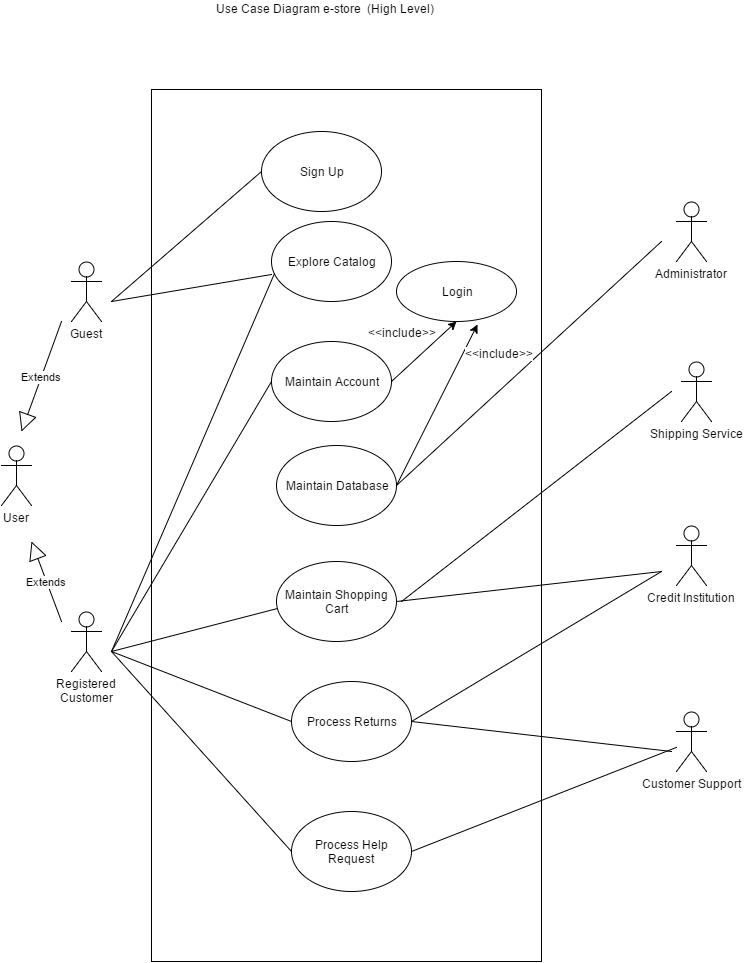

The diagram above was exported from draw.io. Its source (the exported page's mxGraphModel, read from the mxfile embedded in the PNG):
<mxGraphModel dx="885" dy="675" grid="1" gridSize="10" guides="1" tooltips="1" connect="1" arrows="1" fold="1" page="1" pageScale="1" pageWidth="826" pageHeight="1169" background="#ffffff" math="0" shadow="0">
  <root>
    <mxCell id="0" />
    <mxCell id="1" parent="0" />
    <mxCell id="2" value="Guest" style="shape=umlActor;verticalLabelPosition=bottom;labelBackgroundColor=#ffffff;verticalAlign=top;html=1;" parent="1" vertex="1">
      <mxGeometry x="90" y="320" width="30" height="60" as="geometry" />
    </mxCell>
    <mxCell id="3" value="" style="whiteSpace=wrap;html=1;" parent="1" vertex="1">
      <mxGeometry x="170" y="148" width="390" height="872" as="geometry" />
    </mxCell>
    <mxCell id="6" value="Login" style="ellipse;whiteSpace=wrap;html=1;" parent="1" vertex="1">
      <mxGeometry x="415" y="320" width="120" height="60" as="geometry" />
    </mxCell>
    <mxCell id="7" value="Sign Up" style="ellipse;whiteSpace=wrap;html=1;" parent="1" vertex="1">
      <mxGeometry x="280" y="190" width="120" height="80" as="geometry" />
    </mxCell>
    <mxCell id="8" value="Maintain Account" style="ellipse;whiteSpace=wrap;html=1;" parent="1" vertex="1">
      <mxGeometry x="290" y="400" width="120" height="80" as="geometry" />
    </mxCell>
    <mxCell id="9" value="Maintain Database" style="ellipse;whiteSpace=wrap;html=1;" parent="1" vertex="1">
      <mxGeometry x="295" y="504" width="120" height="80" as="geometry" />
    </mxCell>
    <mxCell id="10" value="Maintain Shopping Cart" style="ellipse;whiteSpace=wrap;html=1;" parent="1" vertex="1">
      <mxGeometry x="295" y="620" width="120" height="80" as="geometry" />
    </mxCell>
    <mxCell id="11" value="Process Returns" style="ellipse;whiteSpace=wrap;html=1;" parent="1" vertex="1">
      <mxGeometry x="310" y="740" width="120" height="80" as="geometry" />
    </mxCell>
    <mxCell id="13" value="Process Help Request" style="ellipse;whiteSpace=wrap;html=1;" parent="1" vertex="1">
      <mxGeometry x="310" y="870" width="120" height="80" as="geometry" />
    </mxCell>
    <mxCell id="15" value="Administrator" style="shape=umlActor;verticalLabelPosition=bottom;labelBackgroundColor=#ffffff;verticalAlign=top;html=1;" parent="1" vertex="1">
      <mxGeometry x="695" y="260" width="30" height="60" as="geometry" />
    </mxCell>
    <mxCell id="16" value="Credit Institution" style="shape=umlActor;verticalLabelPosition=bottom;labelBackgroundColor=#ffffff;verticalAlign=top;html=1;" parent="1" vertex="1">
      <mxGeometry x="695" y="584" width="30" height="60" as="geometry" />
    </mxCell>
    <mxCell id="17" value="Shipping Service" style="shape=umlActor;verticalLabelPosition=bottom;labelBackgroundColor=#ffffff;verticalAlign=top;html=1;" parent="1" vertex="1">
      <mxGeometry x="700" y="420" width="30" height="60" as="geometry" />
    </mxCell>
    <mxCell id="19" style="edgeStyle=orthogonalEdgeStyle;rounded=0;html=1;exitX=0.5;exitY=0.5;exitPerimeter=0;entryX=0.5;entryY=0.5;entryPerimeter=0;jettySize=auto;orthogonalLoop=1;" parent="1" source="16" target="16" edge="1">
      <mxGeometry relative="1" as="geometry" />
    </mxCell>
    <mxCell id="20" value="Customer Support" style="shape=umlActor;verticalLabelPosition=bottom;labelBackgroundColor=#ffffff;verticalAlign=top;html=1;" parent="1" vertex="1">
      <mxGeometry x="695" y="770" width="30" height="60" as="geometry" />
    </mxCell>
    <mxCell id="63" value="" style="endArrow=none;html=1;entryX=0;entryY=0.663;entryPerimeter=0;" parent="1" target="92" edge="1">
      <mxGeometry x="140" y="267" width="50" height="50" as="geometry">
        <mxPoint x="130" y="360" as="sourcePoint" />
        <mxPoint x="263" y="347" as="targetPoint" />
      </mxGeometry>
    </mxCell>
    <mxCell id="64" value="" style="endArrow=none;html=1;entryX=0;entryY=0.5;" parent="1" target="13" edge="1">
      <mxGeometry x="150" y="277" width="50" height="50" as="geometry">
        <mxPoint x="130" y="710" as="sourcePoint" />
        <mxPoint x="273" y="357" as="targetPoint" />
      </mxGeometry>
    </mxCell>
    <mxCell id="66" style="edgeStyle=none;rounded=0;html=1;exitX=0.5;exitY=0.5;exitPerimeter=0;entryX=0.5;entryY=0.5;entryPerimeter=0;jettySize=auto;orthogonalLoop=1;" parent="1" source="2" target="2" edge="1">
      <mxGeometry relative="1" as="geometry" />
    </mxCell>
    <mxCell id="70" style="edgeStyle=none;rounded=0;html=1;exitX=0.5;exitY=0.5;exitPerimeter=0;entryX=0.5;entryY=0.5;entryPerimeter=0;jettySize=auto;orthogonalLoop=1;" parent="1" source="20" target="20" edge="1">
      <mxGeometry relative="1" as="geometry" />
    </mxCell>
    <mxCell id="71" value="" style="endArrow=none;html=1;entryX=1;entryY=0.5;" parent="1" source="20" target="13" edge="1">
      <mxGeometry x="160" y="287" width="50" height="50" as="geometry">
        <mxPoint x="100" y="470" as="sourcePoint" />
        <mxPoint x="320" y="920" as="targetPoint" />
      </mxGeometry>
    </mxCell>
    <mxCell id="72" value="" style="endArrow=none;html=1;entryX=1;entryY=0.5;" parent="1" target="11" edge="1">
      <mxGeometry x="170" y="297" width="50" height="50" as="geometry">
        <mxPoint x="690" y="810" as="sourcePoint" />
        <mxPoint x="440" y="920" as="targetPoint" />
      </mxGeometry>
    </mxCell>
    <mxCell id="73" value="" style="endArrow=none;html=1;" parent="1" edge="1">
      <mxGeometry x="180" y="307" width="50" height="50" as="geometry">
        <mxPoint x="680" y="630" as="sourcePoint" />
        <mxPoint x="430" y="780" as="targetPoint" />
      </mxGeometry>
    </mxCell>
    <mxCell id="74" value="" style="endArrow=none;html=1;entryX=1;entryY=0.5;" parent="1" target="10" edge="1">
      <mxGeometry x="190" y="317" width="50" height="50" as="geometry">
        <mxPoint x="680" y="630" as="sourcePoint" />
        <mxPoint x="440" y="790" as="targetPoint" />
      </mxGeometry>
    </mxCell>
    <mxCell id="75" value="" style="endArrow=none;html=1;" parent="1" edge="1">
      <mxGeometry x="200" y="327" width="50" height="50" as="geometry">
        <mxPoint x="690" y="450" as="sourcePoint" />
        <mxPoint x="420" y="660" as="targetPoint" />
      </mxGeometry>
    </mxCell>
    <mxCell id="76" value="" style="endArrow=none;html=1;entryX=1;entryY=0.5;" parent="1" target="9" edge="1">
      <mxGeometry x="210" y="337" width="50" height="50" as="geometry">
        <mxPoint x="680" y="300" as="sourcePoint" />
        <mxPoint x="430" y="530" as="targetPoint" />
      </mxGeometry>
    </mxCell>
    <object label="" id="81">
      <mxCell style="endArrow=classic;html=1;exitX=1;exitY=0.5;entryX=0.5;entryY=1;" parent="1" source="8" target="6" edge="1">
        <mxGeometry x="264.7452229299364" y="148" width="50" height="50" as="geometry">
          <mxPoint x="290" y="270" as="sourcePoint" />
          <mxPoint x="264.7452229299364" y="148" as="targetPoint" />
        </mxGeometry>
      </mxCell>
    </object>
    <mxCell id="82" value="&amp;lt;&amp;lt;include&amp;gt;&amp;gt;" style="text;html=1;resizable=0;points=[];;align=center;verticalAlign=middle;labelBackgroundColor=#ffffff;" parent="81" vertex="1" connectable="0">
      <mxGeometry relative="1" as="geometry">
        <mxPoint x="-22" y="-20" as="offset" />
      </mxGeometry>
    </mxCell>
    <object label="" id="83">
      <mxCell style="endArrow=classic;html=1;entryX=0.675;entryY=1.05;entryPerimeter=0;exitX=1;exitY=0.5;" parent="1" source="9" target="6" edge="1">
        <mxGeometry x="274.7452229299364" y="158" width="50" height="50" as="geometry">
          <mxPoint x="430" y="530" as="sourcePoint" />
          <mxPoint x="485" y="390" as="targetPoint" />
          <Array as="points" />
        </mxGeometry>
      </mxCell>
    </object>
    <mxCell id="84" value="&amp;lt;&amp;lt;include&amp;gt;&amp;gt;" style="text;html=1;resizable=0;points=[];;align=center;verticalAlign=middle;labelBackgroundColor=#ffffff;" parent="83" vertex="1" connectable="0">
      <mxGeometry relative="1" as="geometry">
        <mxPoint x="62" y="-52" as="offset" />
      </mxGeometry>
    </mxCell>
    <mxCell id="85" value="User" style="shape=umlActor;verticalLabelPosition=bottom;labelBackgroundColor=#ffffff;verticalAlign=top;html=1;" parent="1" vertex="1">
      <mxGeometry x="20" y="504" width="30" height="60" as="geometry" />
    </mxCell>
    <mxCell id="86" value="&lt;div&gt;Registered&lt;/div&gt;&lt;div&gt;Customer&lt;/div&gt;" style="shape=umlActor;verticalLabelPosition=bottom;labelBackgroundColor=#ffffff;verticalAlign=top;html=1;" parent="1" vertex="1">
      <mxGeometry x="90" y="670" width="30" height="60" as="geometry" />
    </mxCell>
    <mxCell id="88" value="" style="endArrow=none;html=1;entryX=0.008;entryY=0.588;entryPerimeter=0;" parent="1" target="10" edge="1">
      <mxGeometry x="150" y="277" width="50" height="50" as="geometry">
        <mxPoint x="130" y="710" as="sourcePoint" />
        <mxPoint x="305" y="670" as="targetPoint" />
      </mxGeometry>
    </mxCell>
    <mxCell id="89" value="" style="endArrow=none;html=1;entryX=0;entryY=0.5;" parent="1" target="8" edge="1">
      <mxGeometry x="160" y="287" width="50" height="50" as="geometry">
        <mxPoint x="130" y="710" as="sourcePoint" />
        <mxPoint x="315" y="680" as="targetPoint" />
      </mxGeometry>
    </mxCell>
    <mxCell id="90" value="" style="endArrow=none;html=1;entryX=0.025;entryY=0.65;entryPerimeter=0;" parent="1" target="92" edge="1">
      <mxGeometry x="170" y="297" width="50" height="50" as="geometry">
        <mxPoint x="130" y="710" as="sourcePoint" />
        <mxPoint x="280" y="290" as="targetPoint" />
      </mxGeometry>
    </mxCell>
    <mxCell id="91" value="" style="endArrow=none;html=1;entryX=0;entryY=0.5;" parent="1" target="11" edge="1">
      <mxGeometry x="160" y="287" width="50" height="50" as="geometry">
        <mxPoint x="130" y="710" as="sourcePoint" />
        <mxPoint x="306" y="677" as="targetPoint" />
      </mxGeometry>
    </mxCell>
    <mxCell id="92" value="Explore Catalog" style="ellipse;whiteSpace=wrap;html=1;" parent="1" vertex="1">
      <mxGeometry x="290" y="280" width="120" height="80" as="geometry" />
    </mxCell>
    <mxCell id="93" value="" style="endArrow=none;html=1;entryX=0;entryY=0.5;" parent="1" target="7" edge="1">
      <mxGeometry x="150" y="277" width="50" height="50" as="geometry">
        <mxPoint x="130" y="360" as="sourcePoint" />
        <mxPoint x="304" y="349" as="targetPoint" />
      </mxGeometry>
    </mxCell>
    <mxCell id="208994477a9e320d-93" value="Extends" style="endArrow=block;endSize=16;endFill=0;html=1;" parent="1" edge="1">
      <mxGeometry width="160" relative="1" as="geometry">
        <mxPoint x="80" y="380" as="sourcePoint" />
        <mxPoint x="40" y="490" as="targetPoint" />
      </mxGeometry>
    </mxCell>
    <mxCell id="208994477a9e320d-94" value="Extends" style="endArrow=block;endSize=16;endFill=0;html=1;" parent="1" edge="1">
      <mxGeometry x="50" y="400" width="160" as="geometry">
        <mxPoint x="80" y="680" as="sourcePoint" />
        <mxPoint x="50" y="600" as="targetPoint" />
      </mxGeometry>
    </mxCell>
    <mxCell id="402b521287ff4b9d-93" value="Use Case Diagram e-store &amp;nbsp;(High Level)" style="text;html=1;resizable=0;points=[];autosize=1;align=left;verticalAlign=top;spacingTop=-4;" parent="1" vertex="1">
      <mxGeometry x="235" y="60" width="230" height="20" as="geometry" />
    </mxCell>
  </root>
</mxGraphModel>